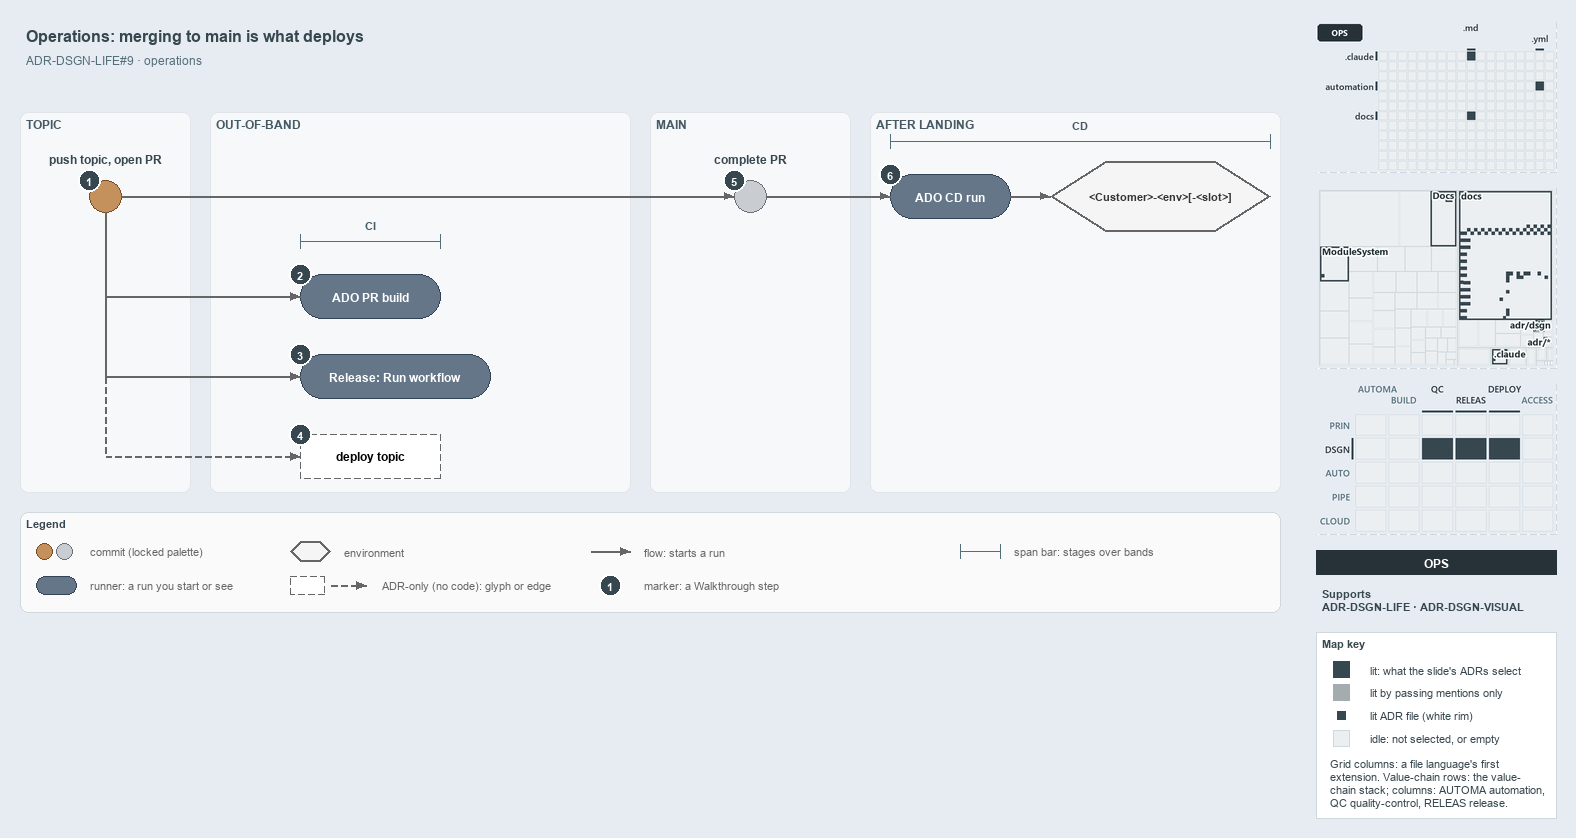

The diagram above was exported from draw.io. Its source (the exported page's mxGraphModel, read from the mxfile embedded in the PNG):
<mxGraphModel dx="1024" dy="768" grid="0" gridSize="10" guides="1" tooltips="1" connect="1" arrows="1" fold="1" page="1" pageScale="1" pageWidth="1572" pageHeight="630" background="#E6ECF2" math="0" shadow="0">
  <root>
    <mxCell id="0" />
    <mxCell id="1" parent="0" />
    <mxCell id="title" value="Operations: merging to main is what deploys" style="text;html=1;align=left;verticalAlign=middle;fontSize=16;fontStyle=1;fontColor=#37474F;" vertex="1" parent="1">
      <mxGeometry x="20" y="14" width="1260" height="30" as="geometry" />
    </mxCell>
    <mxCell id="subtitle" value="ADR-DSGN-LIFE#9 &amp;#183; operations" style="text;html=1;align=left;verticalAlign=middle;fontSize=12;fontColor=#546E7A;" vertex="1" parent="1">
      <mxGeometry x="20" y="44" width="1240" height="20" as="geometry" />
    </mxCell>
    <mxCell id="band-topic" value="TOPIC" style="rounded=1;html=1;arcSize=3;fillColor=#F6F8FA;strokeColor=#E1E4E8;verticalAlign=top;align=left;spacingLeft=8;fontStyle=1;fontSize=12;fontColor=#455A64;" vertex="1" parent="1">
      <mxGeometry x="20" y="106" width="170" height="380" as="geometry" />
    </mxCell>
    <mxCell id="band-oob" value="OUT-OF-BAND" style="rounded=1;html=1;arcSize=3;fillColor=#F6F8FA;strokeColor=#E1E4E8;verticalAlign=top;align=left;spacingLeft=8;fontStyle=1;fontSize=12;fontColor=#455A64;" vertex="1" parent="1">
      <mxGeometry x="210" y="106" width="420" height="380" as="geometry" />
    </mxCell>
    <mxCell id="band-main" value="MAIN" style="rounded=1;html=1;arcSize=3;fillColor=#F6F8FA;strokeColor=#E1E4E8;verticalAlign=top;align=left;spacingLeft=8;fontStyle=1;fontSize=12;fontColor=#455A64;" vertex="1" parent="1">
      <mxGeometry x="650" y="106" width="200" height="380" as="geometry" />
    </mxCell>
    <mxCell id="band-after" value="AFTER LANDING" style="rounded=1;html=1;arcSize=3;fillColor=#F6F8FA;strokeColor=#E1E4E8;verticalAlign=top;align=left;spacingLeft=8;fontStyle=1;fontSize=12;fontColor=#455A64;" vertex="1" parent="1">
      <mxGeometry x="870" y="106" width="410" height="380" as="geometry" />
    </mxCell>
    <mxCell id="c-topic" value="" style="ellipse;html=1;fillColor=#C4915C;strokeColor=#7A4B25;strokeWidth=1.5;fontStyle=1;fontSize=11;" vertex="1" parent="1">
      <mxGeometry x="89" y="174" width="32" height="32" as="geometry" />
    </mxCell>
    <mxCell id="c-topic-name" value="push topic, open PR" style="text;html=1;align=center;verticalAlign=middle;fontSize=12;fontStyle=1;fontColor=#37474F;" vertex="1" parent="1">
      <mxGeometry x="25" y="144" width="160" height="18" as="geometry" />
    </mxCell>
    <mxCell id="c-main" value="" style="ellipse;html=1;fillColor=#C9CCD1;strokeColor=#6B7178;strokeWidth=1.5;fontStyle=1;fontSize=11;" vertex="1" parent="1">
      <mxGeometry x="734" y="174" width="32" height="32" as="geometry" />
    </mxCell>
    <mxCell id="c-main-name" value="complete PR" style="text;html=1;align=center;verticalAlign=middle;fontSize=12;fontStyle=1;fontColor=#37474F;" vertex="1" parent="1">
      <mxGeometry x="670" y="144" width="160" height="18" as="geometry" />
    </mxCell>
    <mxCell id="edge-topic-main" value="" style="edgeStyle=orthogonalEdgeStyle;rounded=1;html=1;endArrow=block;strokeColor=#666666;" edge="1" parent="1" source="c-topic" target="c-main">
      <mxGeometry relative="1" as="geometry" />
    </mxCell>
    <mxCell id="r-cd" value="&lt;b&gt;ADO CD run&lt;/b&gt;" style="rounded=1;arcSize=50;whiteSpace=wrap;html=1;fillColor=#647687;strokeColor=#314354;fontSize=12;fontColor=#FFFFFF;" vertex="1" parent="1">
      <mxGeometry x="890" y="168" width="120" height="44" as="geometry" />
    </mxCell>
    <mxCell id="e-slot" value="&lt;b&gt;&amp;lt;Customer&amp;gt;-&amp;lt;env&amp;gt;[-&amp;lt;slot&amp;gt;]&lt;/b&gt;" style="shape=hexagon;perimeter=hexagonPerimeter2;whiteSpace=wrap;html=1;fillColor=#f5f5f5;strokeColor=#666666;strokeWidth=2;fontColor=#333333;fontSize=11;" vertex="1" parent="1">
      <mxGeometry x="1050" y="155" width="220" height="70" as="geometry" />
    </mxCell>
    <mxCell id="edge-main-cd" value="" style="edgeStyle=orthogonalEdgeStyle;rounded=1;html=1;endArrow=block;strokeColor=#666666;" edge="1" parent="1" source="c-main" target="r-cd">
      <mxGeometry relative="1" as="geometry" />
    </mxCell>
    <mxCell id="edge-cd-slot" value="" style="edgeStyle=orthogonalEdgeStyle;rounded=1;html=1;endArrow=block;strokeColor=#666666;" edge="1" parent="1" source="r-cd" target="e-slot">
      <mxGeometry relative="1" as="geometry" />
    </mxCell>
    <mxCell id="span-cd" value="" style="shape=crossbar;whiteSpace=wrap;html=1;rounded=1;fillColor=none;strokeColor=#546E7A;strokeWidth=1.5;" vertex="1" parent="1">
      <mxGeometry x="890" y="128" width="380" height="14" as="geometry" />
    </mxCell>
    <mxCell id="span-cd-label" value="CD" style="text;html=1;align=center;verticalAlign=middle;fontSize=11;fontStyle=1;fontColor=#455A64;labelBackgroundColor=#F6F8FA;" vertex="1" parent="1">
      <mxGeometry x="1050" y="110" width="60" height="16" as="geometry" />
    </mxCell>
    <mxCell id="port-topic-r2" value="" style="text;html=1;strokeColor=none;fillColor=none;" vertex="1" parent="1">
      <mxGeometry x="105" y="290" width="1" height="1" as="geometry" />
    </mxCell>
    <mxCell id="port-topic-r3" value="" style="text;html=1;strokeColor=none;fillColor=none;" vertex="1" parent="1">
      <mxGeometry x="105" y="370" width="1" height="1" as="geometry" />
    </mxCell>
    <mxCell id="port-topic-r4" value="" style="text;html=1;strokeColor=none;fillColor=none;" vertex="1" parent="1">
      <mxGeometry x="105" y="450" width="1" height="1" as="geometry" />
    </mxCell>
    <mxCell id="edge-topic-bus" value="" style="edgeStyle=orthogonalEdgeStyle;rounded=1;html=1;endArrow=block;strokeColor=#666666;endArrow=none;" edge="1" parent="1" source="c-topic" target="port-topic-r2">
      <mxGeometry relative="1" as="geometry" />
    </mxCell>
    <mxCell id="edge-bus-r3" value="" style="edgeStyle=orthogonalEdgeStyle;rounded=1;html=1;endArrow=block;strokeColor=#666666;endArrow=none;" edge="1" parent="1" source="port-topic-r2" target="port-topic-r3">
      <mxGeometry relative="1" as="geometry" />
    </mxCell>
    <mxCell id="edge-bus-r4" value="" style="edgeStyle=orthogonalEdgeStyle;rounded=1;html=1;endArrow=block;strokeColor=#666666;endArrow=none;dashed=1;" edge="1" parent="1" source="port-topic-r3" target="port-topic-r4">
      <mxGeometry relative="1" as="geometry" />
    </mxCell>
    <mxCell id="r-pr" value="&lt;b&gt;ADO PR build&lt;/b&gt;" style="rounded=1;arcSize=50;whiteSpace=wrap;html=1;fillColor=#647687;strokeColor=#314354;fontSize=12;fontColor=#FFFFFF;" vertex="1" parent="1">
      <mxGeometry x="300" y="268" width="140" height="44" as="geometry" />
    </mxCell>
    <mxCell id="r-release" value="&lt;b&gt;Release: Run workflow&lt;/b&gt;" style="rounded=1;arcSize=50;whiteSpace=wrap;html=1;fillColor=#647687;strokeColor=#314354;fontSize=12;fontColor=#FFFFFF;" vertex="1" parent="1">
      <mxGeometry x="300" y="348" width="190" height="44" as="geometry" />
    </mxCell>
    <mxCell id="a-deploy" value="&lt;b&gt;deploy topic&lt;/b&gt;" style="rounded=1;whiteSpace=wrap;html=1;arcSize=50;fillColor=#FFFFFF;strokeColor=#666666;dashed=1;fontSize=12;" vertex="1" parent="1">
      <mxGeometry x="300" y="428" width="140" height="44" as="geometry" />
    </mxCell>
    <mxCell id="edge-bus-pr" value="" style="edgeStyle=orthogonalEdgeStyle;rounded=1;html=1;endArrow=block;strokeColor=#666666;" edge="1" parent="1" source="port-topic-r2" target="r-pr">
      <mxGeometry relative="1" as="geometry" />
    </mxCell>
    <mxCell id="edge-bus-release" value="" style="edgeStyle=orthogonalEdgeStyle;rounded=1;html=1;endArrow=block;strokeColor=#666666;" edge="1" parent="1" source="port-topic-r3" target="r-release">
      <mxGeometry relative="1" as="geometry" />
    </mxCell>
    <mxCell id="edge-bus-deploy" value="" style="edgeStyle=orthogonalEdgeStyle;rounded=1;html=1;endArrow=block;strokeColor=#666666;dashed=1;" edge="1" parent="1" source="port-topic-r4" target="a-deploy">
      <mxGeometry relative="1" as="geometry" />
    </mxCell>
    <mxCell id="span-ci" value="" style="shape=crossbar;whiteSpace=wrap;html=1;rounded=1;fillColor=none;strokeColor=#546E7A;strokeWidth=1.5;" vertex="1" parent="1">
      <mxGeometry x="300" y="228" width="140" height="14" as="geometry" />
    </mxCell>
    <mxCell id="span-ci-label" value="CI" style="text;html=1;align=center;verticalAlign=middle;fontSize=11;fontStyle=1;fontColor=#455A64;labelBackgroundColor=#F6F8FA;" vertex="1" parent="1">
      <mxGeometry x="340" y="210" width="60" height="16" as="geometry" />
    </mxCell>
    <mxCell id="mark-1" value="1" style="ellipse;html=1;fillColor=#37474F;strokeColor=#FFFFFF;strokeWidth=2;fontColor=#FFFFFF;fontStyle=1;fontSize=11;" vertex="1" parent="1">
      <mxGeometry x="78" y="163" width="22" height="22" as="geometry" />
    </mxCell>
    <mxCell id="mark-2" value="2" style="ellipse;html=1;fillColor=#37474F;strokeColor=#FFFFFF;strokeWidth=2;fontColor=#FFFFFF;fontStyle=1;fontSize=11;" vertex="1" parent="1">
      <mxGeometry x="289" y="257" width="22" height="22" as="geometry" />
    </mxCell>
    <mxCell id="mark-3" value="3" style="ellipse;html=1;fillColor=#37474F;strokeColor=#FFFFFF;strokeWidth=2;fontColor=#FFFFFF;fontStyle=1;fontSize=11;" vertex="1" parent="1">
      <mxGeometry x="289" y="337" width="22" height="22" as="geometry" />
    </mxCell>
    <mxCell id="mark-4" value="4" style="ellipse;html=1;fillColor=#37474F;strokeColor=#FFFFFF;strokeWidth=2;fontColor=#FFFFFF;fontStyle=1;fontSize=11;" vertex="1" parent="1">
      <mxGeometry x="289" y="417" width="22" height="22" as="geometry" />
    </mxCell>
    <mxCell id="mark-5" value="5" style="ellipse;html=1;fillColor=#37474F;strokeColor=#FFFFFF;strokeWidth=2;fontColor=#FFFFFF;fontStyle=1;fontSize=11;" vertex="1" parent="1">
      <mxGeometry x="723" y="163" width="22" height="22" as="geometry" />
    </mxCell>
    <mxCell id="mark-6" value="6" style="ellipse;html=1;fillColor=#37474F;strokeColor=#FFFFFF;strokeWidth=2;fontColor=#FFFFFF;fontStyle=1;fontSize=11;" vertex="1" parent="1">
      <mxGeometry x="879" y="157" width="22" height="22" as="geometry" />
    </mxCell>
    <mxCell id="legend" value="&lt;b&gt;Legend&lt;/b&gt;" style="rounded=1;whiteSpace=wrap;html=1;arcSize=6;fillColor=#FAFAFA;strokeColor=#CFD8DC;align=left;verticalAlign=top;spacing=8;fontSize=11;fontColor=#37474F;" vertex="1" parent="1">
      <mxGeometry x="20" y="506" width="1260" height="100" as="geometry" />
    </mxCell>
    <mxCell id="legend-0-brown" value="" style="ellipse;html=1;fillColor=#C4915C;strokeColor=#7A4B25;strokeWidth=1.5;" vertex="1" parent="1">
      <mxGeometry x="36" y="537" width="16" height="16" as="geometry" />
    </mxCell>
    <mxCell id="legend-0-grey" value="" style="ellipse;html=1;fillColor=#C9CCD1;strokeColor=#6B7178;strokeWidth=1.5;" vertex="1" parent="1">
      <mxGeometry x="56" y="537" width="16" height="16" as="geometry" />
    </mxCell>
    <mxCell id="legend-0-text" value="commit (locked palette)" style="text;html=1;align=left;verticalAlign=middle;fontSize=11;fontColor=#666666;" vertex="1" parent="1">
      <mxGeometry x="84" y="535" width="290" height="20" as="geometry" />
    </mxCell>
    <mxCell id="legend-1" value="" style="rounded=1;arcSize=50;whiteSpace=wrap;html=1;fillColor=#647687;strokeColor=#314354;fontSize=12;fontColor=#FFFFFF;" vertex="1" parent="1">
      <mxGeometry x="36" y="570" width="40" height="18" as="geometry" />
    </mxCell>
    <mxCell id="legend-1-text" value="runner: a run you start or see" style="text;html=1;align=left;verticalAlign=middle;fontSize=11;fontColor=#666666;" vertex="1" parent="1">
      <mxGeometry x="84" y="569" width="290" height="20" as="geometry" />
    </mxCell>
    <mxCell id="legend-2" value="" style="shape=hexagon;perimeter=hexagonPerimeter2;whiteSpace=wrap;html=1;fillColor=#f5f5f5;strokeColor=#666666;strokeWidth=2;fontColor=#333333;fontSize=12;" vertex="1" parent="1">
      <mxGeometry x="290" y="535" width="40" height="20" as="geometry" />
    </mxCell>
    <mxCell id="legend-2-text" value="environment" style="text;html=1;align=left;verticalAlign=middle;fontSize=11;fontColor=#666666;" vertex="1" parent="1">
      <mxGeometry x="338" y="535" width="290" height="20" as="geometry" />
    </mxCell>
    <mxCell id="legend-3" value="" style="rounded=1;whiteSpace=wrap;html=1;arcSize=50;fillColor=#FFFFFF;strokeColor=#666666;dashed=1;fontSize=12;" vertex="1" parent="1">
      <mxGeometry x="290" y="570" width="34" height="18" as="geometry" />
    </mxCell>
    <mxCell id="legend-3-a" value="" style="text;html=1;strokeColor=none;fillColor=none;" vertex="1" parent="1">
      <mxGeometry x="330" y="579" width="1" height="1" as="geometry" />
    </mxCell>
    <mxCell id="legend-3-b" value="" style="text;html=1;strokeColor=none;fillColor=none;" vertex="1" parent="1">
      <mxGeometry x="366" y="579" width="1" height="1" as="geometry" />
    </mxCell>
    <mxCell id="legend-3-edge" value="" style="edgeStyle=orthogonalEdgeStyle;rounded=1;html=1;endArrow=block;strokeColor=#666666;dashed=1;" edge="1" parent="1" source="legend-3-a" target="legend-3-b">
      <mxGeometry relative="1" as="geometry" />
    </mxCell>
    <mxCell id="legend-3-text" value="ADR-only (no code): glyph or edge" style="text;html=1;align=left;verticalAlign=middle;fontSize=11;fontColor=#666666;" vertex="1" parent="1">
      <mxGeometry x="376" y="569" width="290" height="20" as="geometry" />
    </mxCell>
    <mxCell id="legend-4-a" value="" style="text;html=1;strokeColor=none;fillColor=none;" vertex="1" parent="1">
      <mxGeometry x="590" y="545" width="1" height="1" as="geometry" />
    </mxCell>
    <mxCell id="legend-4-b" value="" style="text;html=1;strokeColor=none;fillColor=none;" vertex="1" parent="1">
      <mxGeometry x="630" y="545" width="1" height="1" as="geometry" />
    </mxCell>
    <mxCell id="legend-4-edge" value="" style="edgeStyle=orthogonalEdgeStyle;rounded=1;html=1;endArrow=block;strokeColor=#666666;" edge="1" parent="1" source="legend-4-a" target="legend-4-b">
      <mxGeometry relative="1" as="geometry" />
    </mxCell>
    <mxCell id="legend-4-text" value="flow: starts a run" style="text;html=1;align=left;verticalAlign=middle;fontSize=11;fontColor=#666666;" vertex="1" parent="1">
      <mxGeometry x="638" y="535" width="290" height="20" as="geometry" />
    </mxCell>
    <mxCell id="legend-5" value="1" style="ellipse;html=1;fillColor=#37474F;strokeColor=#FFFFFF;strokeWidth=2;fontColor=#FFFFFF;fontStyle=1;fontSize=11;" vertex="1" parent="1">
      <mxGeometry x="599" y="568" width="22" height="22" as="geometry" />
    </mxCell>
    <mxCell id="legend-5-text" value="marker: a Walkthrough step" style="text;html=1;align=left;verticalAlign=middle;fontSize=11;fontColor=#666666;" vertex="1" parent="1">
      <mxGeometry x="638" y="569" width="290" height="20" as="geometry" />
    </mxCell>
    <mxCell id="legend-6" value="" style="shape=crossbar;whiteSpace=wrap;html=1;rounded=1;fillColor=none;strokeColor=#546E7A;strokeWidth=1.5;" vertex="1" parent="1">
      <mxGeometry x="960" y="538" width="40" height="14" as="geometry" />
    </mxCell>
    <mxCell id="legend-6-text" value="span bar: stages over bands" style="text;html=1;align=left;verticalAlign=middle;fontSize=11;fontColor=#666666;" vertex="1" parent="1">
      <mxGeometry x="1008" y="535" width="290" height="20" as="geometry" />
    </mxCell>
    <mxCell id="minimap-grid" value="" style="shape=image;html=1;imageAspect=0;aspect=fixed;verticalLabelPosition=bottom;strokeColor=#CFD8DC;dashed=1;fillColor=#FAFAFA;image=data:image/png,(base64 omitted: 8632 chars);" vertex="1" parent="1">
      <mxGeometry x="1316" y="16" width="240" height="150" as="geometry" />
    </mxCell>
    <mxCell id="minimap-tree" value="" style="shape=image;html=1;imageAspect=0;aspect=fixed;verticalLabelPosition=bottom;strokeColor=#CFD8DC;dashed=1;fillColor=#FAFAFA;image=data:image/png,(base64 omitted: 18944 chars);" vertex="1" parent="1">
      <mxGeometry x="1316" y="182" width="240" height="180" as="geometry" />
    </mxCell>
    <mxCell id="minimap-chain" value="" style="shape=image;html=1;imageAspect=0;aspect=fixed;verticalLabelPosition=bottom;strokeColor=#CFD8DC;dashed=1;fillColor=#FAFAFA;image=data:image/png,(base64 omitted: 15016 chars);" vertex="1" parent="1">
      <mxGeometry x="1316" y="378" width="240" height="150" as="geometry" />
    </mxCell>
    <mxCell id="lens-badge" value="OPS" style="rounded=0;whiteSpace=wrap;html=1;align=center;verticalAlign=middle;fontSize=12;fontStyle=1;fontColor=#FFFFFF;fillColor=#263238;strokeColor=none;" vertex="1" parent="1">
      <mxGeometry x="1316" y="544" width="240" height="24" as="geometry" />
    </mxCell>
    <mxCell id="supports" value="&lt;b&gt;Supports&lt;/b&gt;&lt;br&gt;ADR-DSGN-LIFE &amp;#183; ADR-DSGN-VISUAL" style="text;html=1;whiteSpace=wrap;align=left;verticalAlign=top;fontSize=11;fontColor=#37474F;" vertex="1" parent="1">
      <mxGeometry x="1316" y="576" width="240" height="38" as="geometry" />
    </mxCell>
    <mxCell id="mapkey" value="&lt;b&gt;Map key&lt;/b&gt;" style="rounded=0;whiteSpace=wrap;html=1;align=left;verticalAlign=top;fontSize=11;fontColor=#37474F;fillColor=#FFFFFF;strokeColor=#CFD8DC;spacingLeft=8;spacingTop=2;" vertex="1" parent="1">
      <mxGeometry x="1316" y="626" width="240" height="186" as="geometry" />
    </mxCell>
    <mxCell id="mapkey-lit" value="" style="rounded=0;html=1;fillColor=#37474F;strokeColor=#37474F;" vertex="1" parent="1">
      <mxGeometry x="1333.0" y="655.0" width="16" height="16" as="geometry" />
    </mxCell>
    <mxCell id="mapkey-lit-text" value="lit: what the slide's ADRs select" style="text;html=1;align=left;verticalAlign=middle;fontSize=11;fontColor=#37474F;" vertex="1" parent="1">
      <mxGeometry x="1364" y="653" width="184" height="20" as="geometry" />
    </mxCell>
    <mxCell id="mapkey-touched" value="" style="rounded=0;html=1;fillColor=#A4ACB0;strokeColor=#A4ACB0;" vertex="1" parent="1">
      <mxGeometry x="1333.0" y="678.0" width="16" height="16" as="geometry" />
    </mxCell>
    <mxCell id="mapkey-touched-text" value="lit by passing mentions only" style="text;html=1;align=left;verticalAlign=middle;fontSize=11;fontColor=#37474F;" vertex="1" parent="1">
      <mxGeometry x="1364" y="676" width="184" height="20" as="geometry" />
    </mxCell>
    <mxCell id="mapkey-adr" value="" style="rounded=0;html=1;fillColor=#37474F;strokeColor=#FFFFFF;strokeWidth=2;" vertex="1" parent="1">
      <mxGeometry x="1335.0" y="703.0" width="12" height="12" as="geometry" />
    </mxCell>
    <mxCell id="mapkey-adr-text" value="lit ADR file (white rim)" style="text;html=1;align=left;verticalAlign=middle;fontSize=11;fontColor=#37474F;" vertex="1" parent="1">
      <mxGeometry x="1364" y="699" width="184" height="20" as="geometry" />
    </mxCell>
    <mxCell id="mapkey-idle" value="" style="rounded=0;html=1;fillColor=#ECEFF1;strokeColor=#CFD8DC;" vertex="1" parent="1">
      <mxGeometry x="1333.0" y="724.0" width="16" height="16" as="geometry" />
    </mxCell>
    <mxCell id="mapkey-idle-text" value="idle: not selected, or empty" style="text;html=1;align=left;verticalAlign=middle;fontSize=11;fontColor=#37474F;" vertex="1" parent="1">
      <mxGeometry x="1364" y="722" width="184" height="20" as="geometry" />
    </mxCell>
    <mxCell id="mapkey-codes" value="Grid columns: a file language's first&lt;br&gt;extension. Value-chain rows: the value-&lt;br&gt;chain stack; columns: AUTOMA automation,&lt;br&gt;QC quality-control, RELEAS release." style="text;html=1;align=left;verticalAlign=top;whiteSpace=wrap;fontSize=11;fontColor=#37474F;" vertex="1" parent="1">
      <mxGeometry x="1324" y="746" width="224" height="60" as="geometry" />
    </mxCell>
  </root>
</mxGraphModel>